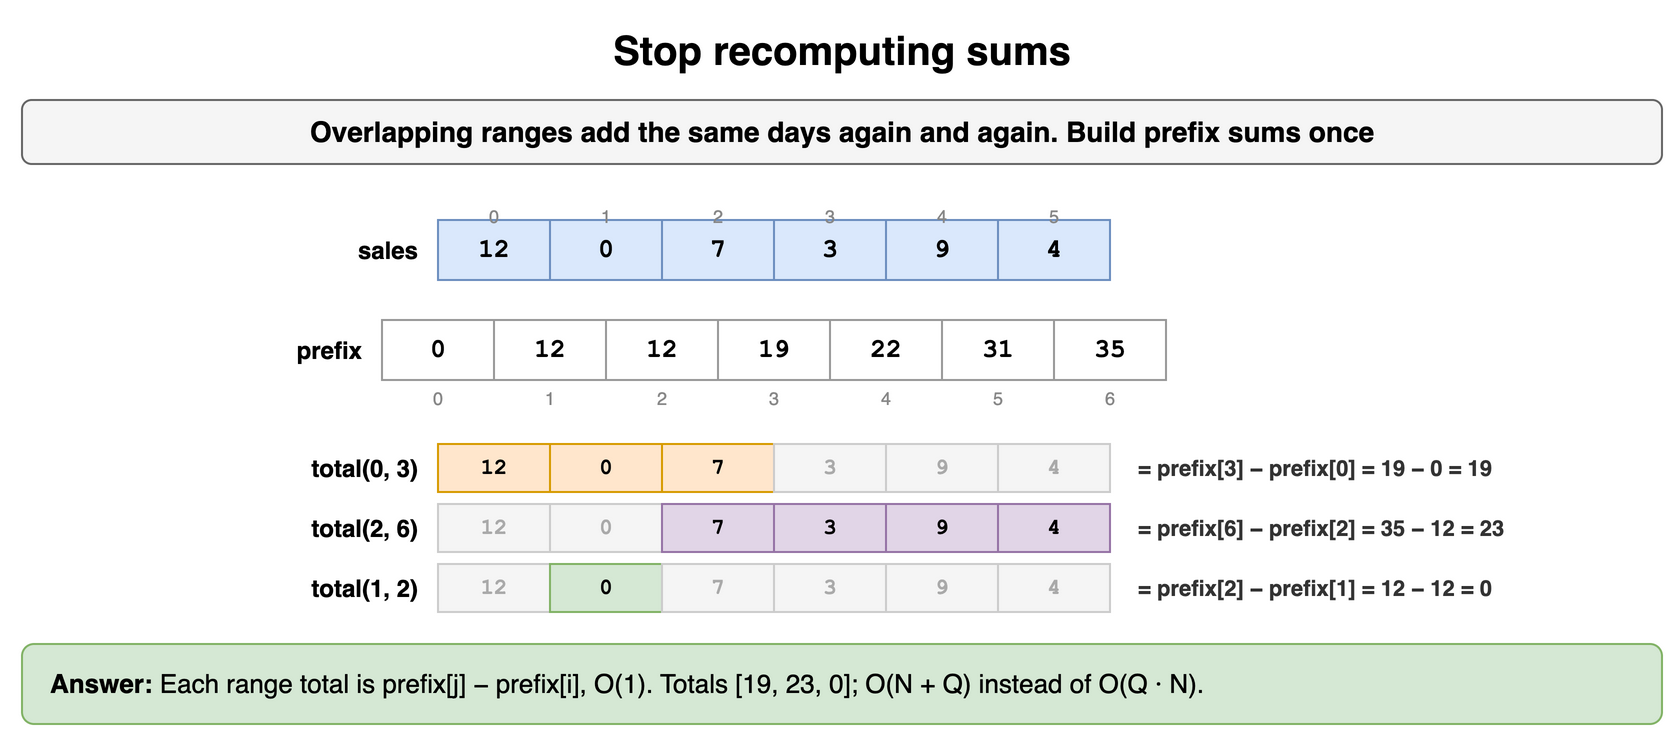

The diagram above was exported from draw.io. Its source (the exported page's mxGraphModel, read from the mxfile embedded in the PNG):
<mxGraphModel dx="900" dy="378" grid="1" gridSize="10" guides="1" tooltips="1" connect="1" arrows="1" fold="1" page="1" pageScale="1" pageWidth="900" pageHeight="378" math="0" shadow="0">
  <root>
    <mxCell id="0" />
    <mxCell id="1" parent="0" />
    <mxCell id="q61" value="Stop recomputing sums" style="text;html=1;align=center;verticalAlign=middle;whiteSpace=wrap;fontSize=20;fontStyle=1;" vertex="1" parent="1">
      <mxGeometry x="40" y="10" width="820" height="30" as="geometry" />
    </mxCell>
    <mxCell id="q62" value="Overlapping ranges add the same days again and again. Build prefix sums once" style="rounded=1;whiteSpace=wrap;html=1;fillColor=#f5f5f5;strokeColor=#666666;fontStyle=1;fontSize=14;" vertex="1" parent="1">
      <mxGeometry x="40" y="50" width="820" height="32" as="geometry" />
    </mxCell>
    <mxCell id="q63" value="12" style="rounded=0;whiteSpace=wrap;html=1;fontFamily=Courier New;fontStyle=1;fontSize=13;fillColor=#dae8fc;strokeColor=#6c8ebf;fontSize=13;" vertex="1" parent="1">
      <mxGeometry x="248.0" y="110" width="56" height="30" as="geometry" />
    </mxCell>
    <mxCell id="q64" value="0" style="text;html=1;whiteSpace=wrap;fontSize=11;align=center;fontSize=9;fontColor=#888888;" vertex="1" parent="1">
      <mxGeometry x="248.0" y="96" width="56" height="13" as="geometry" />
    </mxCell>
    <mxCell id="q65" value="0" style="rounded=0;whiteSpace=wrap;html=1;fontFamily=Courier New;fontStyle=1;fontSize=13;fillColor=#dae8fc;strokeColor=#6c8ebf;fontSize=13;" vertex="1" parent="1">
      <mxGeometry x="304.0" y="110" width="56" height="30" as="geometry" />
    </mxCell>
    <mxCell id="q66" value="1" style="text;html=1;whiteSpace=wrap;fontSize=11;align=center;fontSize=9;fontColor=#888888;" vertex="1" parent="1">
      <mxGeometry x="304.0" y="96" width="56" height="13" as="geometry" />
    </mxCell>
    <mxCell id="q67" value="7" style="rounded=0;whiteSpace=wrap;html=1;fontFamily=Courier New;fontStyle=1;fontSize=13;fillColor=#dae8fc;strokeColor=#6c8ebf;fontSize=13;" vertex="1" parent="1">
      <mxGeometry x="360.0" y="110" width="56" height="30" as="geometry" />
    </mxCell>
    <mxCell id="q68" value="2" style="text;html=1;whiteSpace=wrap;fontSize=11;align=center;fontSize=9;fontColor=#888888;" vertex="1" parent="1">
      <mxGeometry x="360.0" y="96" width="56" height="13" as="geometry" />
    </mxCell>
    <mxCell id="q69" value="3" style="rounded=0;whiteSpace=wrap;html=1;fontFamily=Courier New;fontStyle=1;fontSize=13;fillColor=#dae8fc;strokeColor=#6c8ebf;fontSize=13;" vertex="1" parent="1">
      <mxGeometry x="416.0" y="110" width="56" height="30" as="geometry" />
    </mxCell>
    <mxCell id="q610" value="3" style="text;html=1;whiteSpace=wrap;fontSize=11;align=center;fontSize=9;fontColor=#888888;" vertex="1" parent="1">
      <mxGeometry x="416.0" y="96" width="56" height="13" as="geometry" />
    </mxCell>
    <mxCell id="q611" value="9" style="rounded=0;whiteSpace=wrap;html=1;fontFamily=Courier New;fontStyle=1;fontSize=13;fillColor=#dae8fc;strokeColor=#6c8ebf;fontSize=13;" vertex="1" parent="1">
      <mxGeometry x="472.0" y="110" width="56" height="30" as="geometry" />
    </mxCell>
    <mxCell id="q612" value="4" style="text;html=1;whiteSpace=wrap;fontSize=11;align=center;fontSize=9;fontColor=#888888;" vertex="1" parent="1">
      <mxGeometry x="472.0" y="96" width="56" height="13" as="geometry" />
    </mxCell>
    <mxCell id="q613" value="4" style="rounded=0;whiteSpace=wrap;html=1;fontFamily=Courier New;fontStyle=1;fontSize=13;fillColor=#dae8fc;strokeColor=#6c8ebf;fontSize=13;" vertex="1" parent="1">
      <mxGeometry x="528.0" y="110" width="56" height="30" as="geometry" />
    </mxCell>
    <mxCell id="q614" value="5" style="text;html=1;whiteSpace=wrap;fontSize=11;align=center;fontSize=9;fontColor=#888888;" vertex="1" parent="1">
      <mxGeometry x="528.0" y="96" width="56" height="13" as="geometry" />
    </mxCell>
    <mxCell id="q615" value="sales" style="text;html=1;whiteSpace=wrap;fontSize=11;align=right;verticalAlign=middle;fontStyle=1;fontSize=12;" vertex="1" parent="1">
      <mxGeometry x="90.0" y="110" width="150" height="30" as="geometry" />
    </mxCell>
    <mxCell id="q616" value="0" style="rounded=0;whiteSpace=wrap;html=1;fontFamily=Courier New;fontStyle=1;fontSize=13;fillColor=#ffffff;strokeColor=#999999;fontSize=13;" vertex="1" parent="1">
      <mxGeometry x="220" y="160" width="56" height="30" as="geometry" />
    </mxCell>
    <mxCell id="q617" value="12" style="rounded=0;whiteSpace=wrap;html=1;fontFamily=Courier New;fontStyle=1;fontSize=13;fillColor=#ffffff;strokeColor=#999999;fontSize=13;" vertex="1" parent="1">
      <mxGeometry x="276" y="160" width="56" height="30" as="geometry" />
    </mxCell>
    <mxCell id="q618" value="12" style="rounded=0;whiteSpace=wrap;html=1;fontFamily=Courier New;fontStyle=1;fontSize=13;fillColor=#ffffff;strokeColor=#999999;fontSize=13;" vertex="1" parent="1">
      <mxGeometry x="332" y="160" width="56" height="30" as="geometry" />
    </mxCell>
    <mxCell id="q619" value="19" style="rounded=0;whiteSpace=wrap;html=1;fontFamily=Courier New;fontStyle=1;fontSize=13;fillColor=#ffffff;strokeColor=#999999;fontSize=13;" vertex="1" parent="1">
      <mxGeometry x="388" y="160" width="56" height="30" as="geometry" />
    </mxCell>
    <mxCell id="q620" value="22" style="rounded=0;whiteSpace=wrap;html=1;fontFamily=Courier New;fontStyle=1;fontSize=13;fillColor=#ffffff;strokeColor=#999999;fontSize=13;" vertex="1" parent="1">
      <mxGeometry x="444" y="160" width="56" height="30" as="geometry" />
    </mxCell>
    <mxCell id="q621" value="31" style="rounded=0;whiteSpace=wrap;html=1;fontFamily=Courier New;fontStyle=1;fontSize=13;fillColor=#ffffff;strokeColor=#999999;fontSize=13;" vertex="1" parent="1">
      <mxGeometry x="500" y="160" width="56" height="30" as="geometry" />
    </mxCell>
    <mxCell id="q622" value="35" style="rounded=0;whiteSpace=wrap;html=1;fontFamily=Courier New;fontStyle=1;fontSize=13;fillColor=#ffffff;strokeColor=#999999;fontSize=13;" vertex="1" parent="1">
      <mxGeometry x="556" y="160" width="56" height="30" as="geometry" />
    </mxCell>
    <mxCell id="q623" value="prefix" style="text;html=1;whiteSpace=wrap;fontSize=11;align=right;verticalAlign=middle;fontStyle=1;fontSize=12;" vertex="1" parent="1">
      <mxGeometry x="90.0" y="160" width="122.0" height="30" as="geometry" />
    </mxCell>
    <mxCell id="q624" value="0" style="text;html=1;whiteSpace=wrap;fontSize=11;align=center;verticalAlign=middle;fontSize=9;fontColor=#888888;" vertex="1" parent="1">
      <mxGeometry x="220" y="192" width="56" height="13" as="geometry" />
    </mxCell>
    <mxCell id="q625" value="1" style="text;html=1;whiteSpace=wrap;fontSize=11;align=center;verticalAlign=middle;fontSize=9;fontColor=#888888;" vertex="1" parent="1">
      <mxGeometry x="276" y="192" width="56" height="13" as="geometry" />
    </mxCell>
    <mxCell id="q626" value="2" style="text;html=1;whiteSpace=wrap;fontSize=11;align=center;verticalAlign=middle;fontSize=9;fontColor=#888888;" vertex="1" parent="1">
      <mxGeometry x="332" y="192" width="56" height="13" as="geometry" />
    </mxCell>
    <mxCell id="q627" value="3" style="text;html=1;whiteSpace=wrap;fontSize=11;align=center;verticalAlign=middle;fontSize=9;fontColor=#888888;" vertex="1" parent="1">
      <mxGeometry x="388" y="192" width="56" height="13" as="geometry" />
    </mxCell>
    <mxCell id="q628" value="4" style="text;html=1;whiteSpace=wrap;fontSize=11;align=center;verticalAlign=middle;fontSize=9;fontColor=#888888;" vertex="1" parent="1">
      <mxGeometry x="444" y="192" width="56" height="13" as="geometry" />
    </mxCell>
    <mxCell id="q629" value="5" style="text;html=1;whiteSpace=wrap;fontSize=11;align=center;verticalAlign=middle;fontSize=9;fontColor=#888888;" vertex="1" parent="1">
      <mxGeometry x="500" y="192" width="56" height="13" as="geometry" />
    </mxCell>
    <mxCell id="q630" value="6" style="text;html=1;whiteSpace=wrap;fontSize=11;align=center;verticalAlign=middle;fontSize=9;fontColor=#888888;" vertex="1" parent="1">
      <mxGeometry x="556" y="192" width="56" height="13" as="geometry" />
    </mxCell>
    <mxCell id="q631" value="12" style="rounded=0;whiteSpace=wrap;html=1;fontFamily=Courier New;fontStyle=1;fontSize=13;fillColor=#ffe6cc;strokeColor=#d79b00;fontSize=11;" vertex="1" parent="1">
      <mxGeometry x="248.0" y="222" width="56" height="24" as="geometry" />
    </mxCell>
    <mxCell id="q632" value="0" style="rounded=0;whiteSpace=wrap;html=1;fontFamily=Courier New;fontStyle=1;fontSize=13;fillColor=#ffe6cc;strokeColor=#d79b00;fontSize=11;" vertex="1" parent="1">
      <mxGeometry x="304.0" y="222" width="56" height="24" as="geometry" />
    </mxCell>
    <mxCell id="q633" value="7" style="rounded=0;whiteSpace=wrap;html=1;fontFamily=Courier New;fontStyle=1;fontSize=13;fillColor=#ffe6cc;strokeColor=#d79b00;fontSize=11;" vertex="1" parent="1">
      <mxGeometry x="360.0" y="222" width="56" height="24" as="geometry" />
    </mxCell>
    <mxCell id="q634" value="3" style="rounded=0;whiteSpace=wrap;html=1;fontFamily=Courier New;fontStyle=1;fontSize=13;fillColor=#f5f5f5;strokeColor=#cccccc;fontSize=11;fontColor=#aaaaaa;" vertex="1" parent="1">
      <mxGeometry x="416.0" y="222" width="56" height="24" as="geometry" />
    </mxCell>
    <mxCell id="q635" value="9" style="rounded=0;whiteSpace=wrap;html=1;fontFamily=Courier New;fontStyle=1;fontSize=13;fillColor=#f5f5f5;strokeColor=#cccccc;fontSize=11;fontColor=#aaaaaa;" vertex="1" parent="1">
      <mxGeometry x="472.0" y="222" width="56" height="24" as="geometry" />
    </mxCell>
    <mxCell id="q636" value="4" style="rounded=0;whiteSpace=wrap;html=1;fontFamily=Courier New;fontStyle=1;fontSize=13;fillColor=#f5f5f5;strokeColor=#cccccc;fontSize=11;fontColor=#aaaaaa;" vertex="1" parent="1">
      <mxGeometry x="528.0" y="222" width="56" height="24" as="geometry" />
    </mxCell>
    <mxCell id="q637" value="total(0, 3)" style="text;html=1;whiteSpace=wrap;fontSize=11;align=right;verticalAlign=middle;fontStyle=1;fontSize=12;" vertex="1" parent="1">
      <mxGeometry x="90.0" y="222" width="150" height="24" as="geometry" />
    </mxCell>
    <mxCell id="q638" value="= prefix[3] − prefix[0] = 19 − 0 = 19" style="text;html=1;whiteSpace=wrap;fontSize=11;align=left;verticalAlign=middle;fontSize=11;fontColor=#333333;fontStyle=1;" vertex="1" parent="1">
      <mxGeometry x="596.0" y="222" width="260" height="24" as="geometry" />
    </mxCell>
    <mxCell id="q639" value="12" style="rounded=0;whiteSpace=wrap;html=1;fontFamily=Courier New;fontStyle=1;fontSize=13;fillColor=#f5f5f5;strokeColor=#cccccc;fontSize=11;fontColor=#aaaaaa;" vertex="1" parent="1">
      <mxGeometry x="248.0" y="252" width="56" height="24" as="geometry" />
    </mxCell>
    <mxCell id="q640" value="0" style="rounded=0;whiteSpace=wrap;html=1;fontFamily=Courier New;fontStyle=1;fontSize=13;fillColor=#f5f5f5;strokeColor=#cccccc;fontSize=11;fontColor=#aaaaaa;" vertex="1" parent="1">
      <mxGeometry x="304.0" y="252" width="56" height="24" as="geometry" />
    </mxCell>
    <mxCell id="q641" value="7" style="rounded=0;whiteSpace=wrap;html=1;fontFamily=Courier New;fontStyle=1;fontSize=13;fillColor=#e1d5e7;strokeColor=#9673a6;fontSize=11;" vertex="1" parent="1">
      <mxGeometry x="360.0" y="252" width="56" height="24" as="geometry" />
    </mxCell>
    <mxCell id="q642" value="3" style="rounded=0;whiteSpace=wrap;html=1;fontFamily=Courier New;fontStyle=1;fontSize=13;fillColor=#e1d5e7;strokeColor=#9673a6;fontSize=11;" vertex="1" parent="1">
      <mxGeometry x="416.0" y="252" width="56" height="24" as="geometry" />
    </mxCell>
    <mxCell id="q643" value="9" style="rounded=0;whiteSpace=wrap;html=1;fontFamily=Courier New;fontStyle=1;fontSize=13;fillColor=#e1d5e7;strokeColor=#9673a6;fontSize=11;" vertex="1" parent="1">
      <mxGeometry x="472.0" y="252" width="56" height="24" as="geometry" />
    </mxCell>
    <mxCell id="q644" value="4" style="rounded=0;whiteSpace=wrap;html=1;fontFamily=Courier New;fontStyle=1;fontSize=13;fillColor=#e1d5e7;strokeColor=#9673a6;fontSize=11;" vertex="1" parent="1">
      <mxGeometry x="528.0" y="252" width="56" height="24" as="geometry" />
    </mxCell>
    <mxCell id="q645" value="total(2, 6)" style="text;html=1;whiteSpace=wrap;fontSize=11;align=right;verticalAlign=middle;fontStyle=1;fontSize=12;" vertex="1" parent="1">
      <mxGeometry x="90.0" y="252" width="150" height="24" as="geometry" />
    </mxCell>
    <mxCell id="q646" value="= prefix[6] − prefix[2] = 35 − 12 = 23" style="text;html=1;whiteSpace=wrap;fontSize=11;align=left;verticalAlign=middle;fontSize=11;fontColor=#333333;fontStyle=1;" vertex="1" parent="1">
      <mxGeometry x="596.0" y="252" width="260" height="24" as="geometry" />
    </mxCell>
    <mxCell id="q647" value="12" style="rounded=0;whiteSpace=wrap;html=1;fontFamily=Courier New;fontStyle=1;fontSize=13;fillColor=#f5f5f5;strokeColor=#cccccc;fontSize=11;fontColor=#aaaaaa;" vertex="1" parent="1">
      <mxGeometry x="248.0" y="282" width="56" height="24" as="geometry" />
    </mxCell>
    <mxCell id="q648" value="0" style="rounded=0;whiteSpace=wrap;html=1;fontFamily=Courier New;fontStyle=1;fontSize=13;fillColor=#d5e8d4;strokeColor=#82b366;fontSize=11;" vertex="1" parent="1">
      <mxGeometry x="304.0" y="282" width="56" height="24" as="geometry" />
    </mxCell>
    <mxCell id="q649" value="7" style="rounded=0;whiteSpace=wrap;html=1;fontFamily=Courier New;fontStyle=1;fontSize=13;fillColor=#f5f5f5;strokeColor=#cccccc;fontSize=11;fontColor=#aaaaaa;" vertex="1" parent="1">
      <mxGeometry x="360.0" y="282" width="56" height="24" as="geometry" />
    </mxCell>
    <mxCell id="q650" value="3" style="rounded=0;whiteSpace=wrap;html=1;fontFamily=Courier New;fontStyle=1;fontSize=13;fillColor=#f5f5f5;strokeColor=#cccccc;fontSize=11;fontColor=#aaaaaa;" vertex="1" parent="1">
      <mxGeometry x="416.0" y="282" width="56" height="24" as="geometry" />
    </mxCell>
    <mxCell id="q651" value="9" style="rounded=0;whiteSpace=wrap;html=1;fontFamily=Courier New;fontStyle=1;fontSize=13;fillColor=#f5f5f5;strokeColor=#cccccc;fontSize=11;fontColor=#aaaaaa;" vertex="1" parent="1">
      <mxGeometry x="472.0" y="282" width="56" height="24" as="geometry" />
    </mxCell>
    <mxCell id="q652" value="4" style="rounded=0;whiteSpace=wrap;html=1;fontFamily=Courier New;fontStyle=1;fontSize=13;fillColor=#f5f5f5;strokeColor=#cccccc;fontSize=11;fontColor=#aaaaaa;" vertex="1" parent="1">
      <mxGeometry x="528.0" y="282" width="56" height="24" as="geometry" />
    </mxCell>
    <mxCell id="q653" value="total(1, 2)" style="text;html=1;whiteSpace=wrap;fontSize=11;align=right;verticalAlign=middle;fontStyle=1;fontSize=12;" vertex="1" parent="1">
      <mxGeometry x="90.0" y="282" width="150" height="24" as="geometry" />
    </mxCell>
    <mxCell id="q654" value="= prefix[2] − prefix[1] = 12 − 12 = 0" style="text;html=1;whiteSpace=wrap;fontSize=11;align=left;verticalAlign=middle;fontSize=11;fontColor=#333333;fontStyle=1;" vertex="1" parent="1">
      <mxGeometry x="596.0" y="282" width="260" height="24" as="geometry" />
    </mxCell>
    <mxCell id="q655" value="&lt;b&gt;Answer:&lt;/b&gt; Each range total is prefix[j] − prefix[i], O(1). Totals [19, 23, 0]; O(N + Q) instead of O(Q · N)." style="rounded=1;whiteSpace=wrap;html=1;fillColor=#d5e8d4;strokeColor=#82b366;fontSize=13;align=left;spacingLeft=12;" vertex="1" parent="1">
      <mxGeometry x="40" y="322" width="820" height="40" as="geometry" />
    </mxCell>
  </root>
</mxGraphModel>